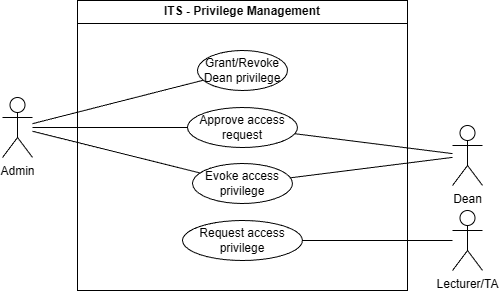

The diagram above was exported from draw.io. Its source (the exported page's mxGraphModel, read from the mxfile embedded in the PNG):
<mxGraphModel dx="2298" dy="1200" grid="1" gridSize="10" guides="1" tooltips="1" connect="1" arrows="1" fold="1" page="1" pageScale="1" pageWidth="850" pageHeight="1100" math="0" shadow="0">
  <root>
    <mxCell id="0" />
    <mxCell id="1" parent="0" />
    <mxCell id="2" connectable="0" parent="1" style="group" value="" vertex="1">
      <mxGeometry height="290" width="480" x="120" y="540" as="geometry" />
    </mxCell>
    <mxCell id="3" parent="2" style="swimlane;whiteSpace=wrap;html=1;" value="ITS - Privilege Management" vertex="1">
      <mxGeometry height="290" width="330" x="75" as="geometry" />
    </mxCell>
    <mxCell id="4" parent="3" style="ellipse;whiteSpace=wrap;html=1;" value="Approve access request" vertex="1">
      <mxGeometry height="40" width="110" x="110" y="107" as="geometry" />
    </mxCell>
    <mxCell id="5" parent="3" style="ellipse;whiteSpace=wrap;html=1;" value="Evoke access privilege" vertex="1">
      <mxGeometry height="40" width="100" x="115" y="163" as="geometry" />
    </mxCell>
    <mxCell id="6" parent="3" style="ellipse;whiteSpace=wrap;html=1;" value="Request access privilege" vertex="1">
      <mxGeometry height="40" width="120" x="105" y="220" as="geometry" />
    </mxCell>
    <mxCell id="7" parent="3" style="ellipse;whiteSpace=wrap;html=1;" value="Grant/Revoke Dean privilege" vertex="1">
      <mxGeometry height="40" width="90" x="120" y="50" as="geometry" />
    </mxCell>
    <mxCell id="8" edge="1" parent="2" source="11" style="edgeStyle=none;shape=connector;rounded=0;orthogonalLoop=1;jettySize=auto;html=1;strokeColor=default;align=center;verticalAlign=middle;fontFamily=Helvetica;fontSize=11;fontColor=default;labelBackgroundColor=default;endArrow=none;" target="7">
      <mxGeometry relative="1" as="geometry" />
    </mxCell>
    <mxCell id="9" edge="1" parent="2" source="11" style="edgeStyle=none;shape=connector;rounded=0;orthogonalLoop=1;jettySize=auto;html=1;strokeColor=default;align=center;verticalAlign=middle;fontFamily=Helvetica;fontSize=11;fontColor=default;labelBackgroundColor=default;endArrow=none;" target="4">
      <mxGeometry relative="1" as="geometry" />
    </mxCell>
    <mxCell id="10" edge="1" parent="2" source="11" style="edgeStyle=none;shape=connector;rounded=0;orthogonalLoop=1;jettySize=auto;html=1;strokeColor=default;align=center;verticalAlign=middle;fontFamily=Helvetica;fontSize=11;fontColor=default;labelBackgroundColor=default;endArrow=none;" target="5">
      <mxGeometry relative="1" as="geometry" />
    </mxCell>
    <mxCell id="11" parent="2" style="shape=umlActor;verticalLabelPosition=bottom;verticalAlign=top;html=1;outlineConnect=0;" value="Admin" vertex="1">
      <mxGeometry height="60" width="30" y="97" as="geometry" />
    </mxCell>
    <mxCell id="12" edge="1" parent="2" source="13" style="edgeStyle=none;shape=connector;rounded=0;orthogonalLoop=1;jettySize=auto;html=1;strokeColor=default;align=center;verticalAlign=middle;fontFamily=Helvetica;fontSize=11;fontColor=default;labelBackgroundColor=default;endArrow=none;" target="6">
      <mxGeometry relative="1" as="geometry" />
    </mxCell>
    <mxCell id="13" parent="2" style="shape=umlActor;verticalLabelPosition=bottom;verticalAlign=top;html=1;outlineConnect=0;" value="Lecturer/TA" vertex="1">
      <mxGeometry height="60" width="30" x="450" y="210" as="geometry" />
    </mxCell>
    <mxCell id="14" edge="1" parent="2" source="16" style="edgeStyle=none;shape=connector;rounded=0;orthogonalLoop=1;jettySize=auto;html=1;strokeColor=default;align=center;verticalAlign=middle;fontFamily=Helvetica;fontSize=11;fontColor=default;labelBackgroundColor=default;endArrow=none;" target="4">
      <mxGeometry relative="1" as="geometry" />
    </mxCell>
    <mxCell id="15" edge="1" parent="2" source="16" style="edgeStyle=none;shape=connector;rounded=0;orthogonalLoop=1;jettySize=auto;html=1;strokeColor=default;align=center;verticalAlign=middle;fontFamily=Helvetica;fontSize=11;fontColor=default;labelBackgroundColor=default;endArrow=none;" target="5">
      <mxGeometry relative="1" as="geometry" />
    </mxCell>
    <mxCell id="16" parent="2" style="shape=umlActor;verticalLabelPosition=bottom;verticalAlign=top;html=1;outlineConnect=0;" value="Dean" vertex="1">
      <mxGeometry height="60" width="30" x="450" y="125" as="geometry" />
    </mxCell>
  </root>
</mxGraphModel>